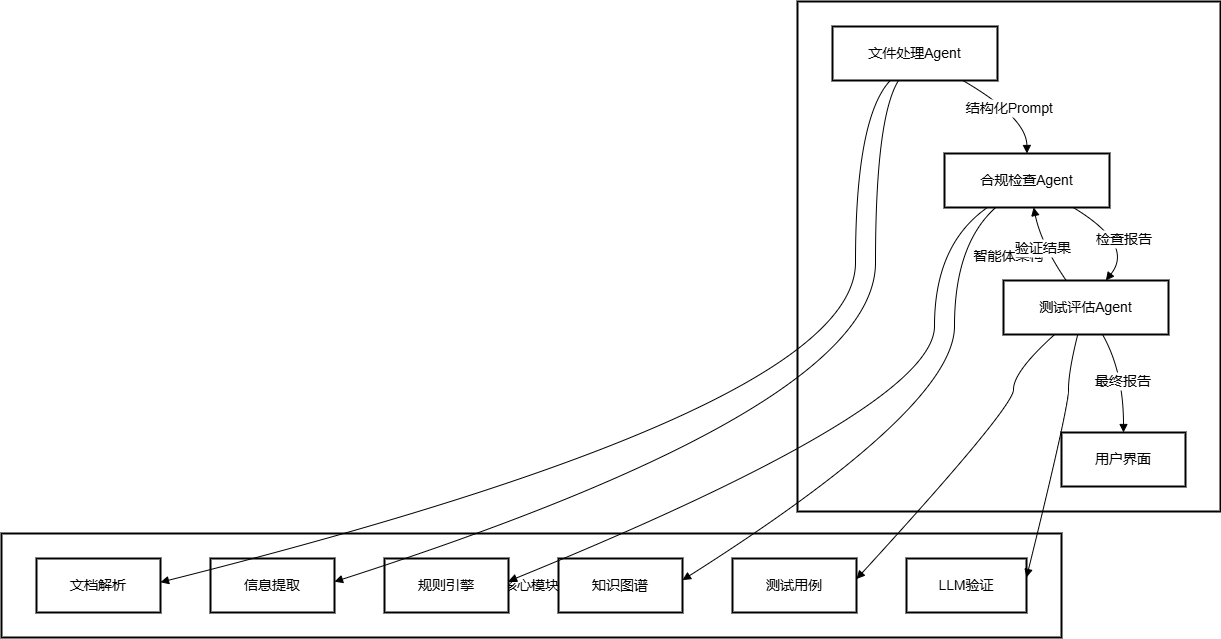

The diagram above was exported from draw.io. Its source (the exported page's mxGraphModel, read from the mxfile embedded in the PNG):
<mxGraphModel dx="2514" dy="1240" grid="1" gridSize="10" guides="1" tooltips="1" connect="1" arrows="1" fold="1" page="1" pageScale="1" pageWidth="827" pageHeight="1169" math="0" shadow="0">
  <root>
    <mxCell id="0" />
    <mxCell id="1" parent="0" />
    <mxCell id="2" value="核心模块" style="whiteSpace=wrap;strokeWidth=2;fontSize=14;" parent="1" vertex="1">
      <mxGeometry x="292" y="540" width="1060" height="104" as="geometry" />
    </mxCell>
    <mxCell id="3" value="智能体架构" style="whiteSpace=wrap;strokeWidth=2;fontSize=14;" parent="1" vertex="1">
      <mxGeometry x="1088" y="8" width="423" height="510" as="geometry" />
    </mxCell>
    <mxCell id="4" value="文件处理Agent" style="whiteSpace=wrap;strokeWidth=2;fontSize=14;" parent="1" vertex="1">
      <mxGeometry x="1123" y="33" width="165" height="54" as="geometry" />
    </mxCell>
    <mxCell id="5" value="合规检查Agent" style="whiteSpace=wrap;strokeWidth=2;fontSize=14;" parent="1" vertex="1">
      <mxGeometry x="1235" y="160" width="165" height="54" as="geometry" />
    </mxCell>
    <mxCell id="6" value="测试评估Agent" style="whiteSpace=wrap;strokeWidth=2;fontSize=14;" parent="1" vertex="1">
      <mxGeometry x="1294" y="287" width="165" height="54" as="geometry" />
    </mxCell>
    <mxCell id="7" value="用户界面" style="whiteSpace=wrap;strokeWidth=2;fontSize=14;" parent="1" vertex="1">
      <mxGeometry x="1352" y="439" width="124" height="54" as="geometry" />
    </mxCell>
    <mxCell id="8" value="文档解析" style="whiteSpace=wrap;strokeWidth=2;fontSize=14;" parent="1" vertex="1">
      <mxGeometry x="327" y="565" width="124" height="54" as="geometry" />
    </mxCell>
    <mxCell id="9" value="信息提取" style="whiteSpace=wrap;strokeWidth=2;fontSize=14;" parent="1" vertex="1">
      <mxGeometry x="501" y="565" width="124" height="54" as="geometry" />
    </mxCell>
    <mxCell id="10" value="规则引擎" style="whiteSpace=wrap;strokeWidth=2;fontSize=14;" parent="1" vertex="1">
      <mxGeometry x="675" y="565" width="124" height="54" as="geometry" />
    </mxCell>
    <mxCell id="11" value="知识图谱" style="whiteSpace=wrap;strokeWidth=2;fontSize=14;" parent="1" vertex="1">
      <mxGeometry x="849" y="565" width="124" height="54" as="geometry" />
    </mxCell>
    <mxCell id="12" value="测试用例" style="whiteSpace=wrap;strokeWidth=2;fontSize=14;" parent="1" vertex="1">
      <mxGeometry x="1023" y="565" width="124" height="54" as="geometry" />
    </mxCell>
    <mxCell id="13" value="LLM验证" style="whiteSpace=wrap;strokeWidth=2;fontSize=14;" parent="1" vertex="1">
      <mxGeometry x="1197" y="565" width="120" height="54" as="geometry" />
    </mxCell>
    <mxCell id="14" value="结构化Prompt" style="curved=1;startArrow=none;endArrow=block;exitX=0.79;exitY=1;entryX=0.5;entryY=0;fontSize=14;" parent="1" source="4" target="5" edge="1">
      <mxGeometry relative="1" as="geometry">
        <Array as="points">
          <mxPoint x="1317" y="124" />
        </Array>
      </mxGeometry>
    </mxCell>
    <mxCell id="15" value="检查报告" style="curved=1;startArrow=none;endArrow=block;exitX=0.78;exitY=1;entryX=0.62;entryY=0;fontSize=14;" parent="1" source="5" target="6" edge="1">
      <mxGeometry relative="1" as="geometry">
        <Array as="points">
          <mxPoint x="1425" y="251" />
        </Array>
      </mxGeometry>
    </mxCell>
    <mxCell id="16" value="验证结果" style="curved=1;startArrow=none;endArrow=block;exitX=0.38;exitY=0;entryX=0.54;entryY=1;fontSize=14;" parent="1" source="6" target="5" edge="1">
      <mxGeometry relative="1" as="geometry">
        <Array as="points">
          <mxPoint x="1332" y="251" />
        </Array>
      </mxGeometry>
    </mxCell>
    <mxCell id="17" value="最终报告" style="curved=1;startArrow=none;endArrow=block;exitX=0.6;exitY=1;entryX=0.5;entryY=0;fontSize=14;" parent="1" source="6" target="7" edge="1">
      <mxGeometry relative="1" as="geometry">
        <Array as="points">
          <mxPoint x="1414" y="378" />
        </Array>
      </mxGeometry>
    </mxCell>
    <mxCell id="18" value="" style="curved=1;startArrow=none;endArrow=block;exitX=0.35;exitY=1;entryX=1;entryY=0.44;fontSize=14;" parent="1" source="4" target="8" edge="1">
      <mxGeometry relative="1" as="geometry">
        <Array as="points">
          <mxPoint x="1146" y="124" />
          <mxPoint x="1146" y="414" />
        </Array>
      </mxGeometry>
    </mxCell>
    <mxCell id="19" value="" style="curved=1;startArrow=none;endArrow=block;exitX=0.4;exitY=1;entryX=1;entryY=0.43;fontSize=14;" parent="1" source="4" target="9" edge="1">
      <mxGeometry relative="1" as="geometry">
        <Array as="points">
          <mxPoint x="1166" y="124" />
          <mxPoint x="1166" y="414" />
        </Array>
      </mxGeometry>
    </mxCell>
    <mxCell id="20" value="" style="curved=1;startArrow=none;endArrow=block;exitX=0.26;exitY=1;entryX=1;entryY=0.42;fontSize=14;" parent="1" source="5" target="10" edge="1">
      <mxGeometry relative="1" as="geometry">
        <Array as="points">
          <mxPoint x="1225" y="251" />
          <mxPoint x="1225" y="414" />
        </Array>
      </mxGeometry>
    </mxCell>
    <mxCell id="21" value="" style="curved=1;startArrow=none;endArrow=block;exitX=0.31;exitY=1;entryX=1;entryY=0.4;fontSize=14;" parent="1" source="5" target="11" edge="1">
      <mxGeometry relative="1" as="geometry">
        <Array as="points">
          <mxPoint x="1245" y="251" />
          <mxPoint x="1245" y="414" />
        </Array>
      </mxGeometry>
    </mxCell>
    <mxCell id="22" value="" style="curved=1;startArrow=none;endArrow=block;exitX=0.31;exitY=1;entryX=1;entryY=0.38;fontSize=14;" parent="1" source="6" target="12" edge="1">
      <mxGeometry relative="1" as="geometry">
        <Array as="points">
          <mxPoint x="1304" y="378" />
          <mxPoint x="1304" y="414" />
        </Array>
      </mxGeometry>
    </mxCell>
    <mxCell id="23" value="" style="curved=1;startArrow=none;endArrow=block;exitX=0.45;exitY=1;entryX=1;entryY=0.35;fontSize=14;" parent="1" source="6" target="13" edge="1">
      <mxGeometry relative="1" as="geometry">
        <Array as="points">
          <mxPoint x="1359" y="378" />
          <mxPoint x="1359" y="414" />
        </Array>
      </mxGeometry>
    </mxCell>
  </root>
</mxGraphModel>